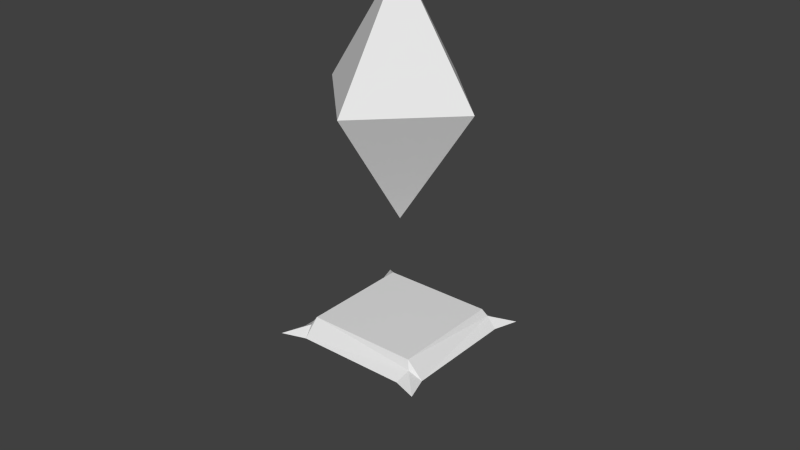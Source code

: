 # Source: monster_turret.blend  (saved by Blender 2.67.0; exported with 4.5.12 LTS)
import bpy
from mathutils import Matrix  # noqa: F401  (used for matrix-valued properties, if any)

bpy.ops.wm.read_factory_settings(use_empty=True)
scene = bpy.context.scene
scene.name = 'Scene'

# ---- collections
col_collection_1 = bpy.data.collections.new('Collection 1'); scene.collection.children.link(col_collection_1)

# ---- materials (node trees are filled in below, after node groups)
mat_turret_crystal = bpy.data.materials.new('turret_crystal')
mat_turret_crystal.alpha_threshold = 0.0
mat_turret_crystal.use_transparent_shadow = False
mat_turret_crystal.roughness = 0.5
mat_turret_crystal.specular_intensity = 1.0
mat_turret_crystal.line_color = (0.0, 0.0, 0.0, 0.8)
mat_turret_base = bpy.data.materials.new('turret_base')
mat_turret_base.alpha_threshold = 0.0
mat_turret_base.use_transparent_shadow = False
mat_turret_base.roughness = 0.5
mat_turret_base.line_color = (0.0, 0.0, 0.0, 1.0)

# ---- material node trees

# ---- world
world_world = bpy.data.worlds.new('World'); scene.world = world_world
world_world.color = (0.05088, 0.05088, 0.05088)
world_world.use_sun_shadow = False
world_world.sun_shadow_jitter_overblur = 0.0
world_world.cycles.sampling_method = 'MANUAL'
world_world.cycles.sample_map_resolution = 256

# ---- meshes
me_cube_001 = bpy.data.meshes.new('Cube.001')
me_cube_001.from_pydata([(0.0, 1.0, 3.0), (5.96e-08, -1.192e-07, 1.5), (-1.0, 5.96e-08, 3.0), (-1.192e-07, 0.0, 4.5), (1.0, 0.0, 3.0), (0.0, -1.0, 3.0)], [], [(4, 3, 5), (1, 4, 5), (2, 0, 1), (1, 5, 2), (0, 4, 1), (0, 2, 3), (2, 5, 3), (4, 0, 3)])
_uv = me_cube_001.uv_layers.new(name='UVMap')
_uv.uv.foreach_set('vector', [0.1439, 0.9706, 0.3207, 0.7943, 0.4971, 0.9711, 0.6743, 0.7943, 0.8511, 0.9706, 0.4979, 0.9711, 0.4975, 0.6179, 0.8506, 0.6175, 0.6743, 0.7943, 0.6743, 0.7943, 0.4979, 0.9711, 0.4975, 0.6179, 0.8506, 0.6175, 0.8511, 0.9706, 0.6743, 0.7943, 0.1444, 0.6175, 0.4975, 0.6179, 0.3207, 0.7943, 0.4975, 0.6179, 0.4971, 0.9711, 0.3207, 0.7943, 0.1439, 0.9706, 0.1444, 0.6175, 0.3207, 0.7943])
me_cube_001.materials.append(mat_turret_crystal)
me_cube_001.materials.append(mat_turret_base)
me_cube_001.use_remesh_preserve_volume = False
me_cube_001.use_remesh_preserve_attributes = False
me_cube_001.use_mirror_vertex_groups = False
me_cube_001.update()
me_cube = bpy.data.meshes.new('Cube')
me_cube.from_pydata([(-0.7071, -1.207, 0.2071), (-0.7071, 0.2071, -1.207), (0.7071, 1.207, -0.2071), (0.7071, -0.2071, 1.207), (-0.6364, -0.745, 0.245), (-0.6364, 0.245, -0.745), (0.3536, 0.945, -0.04497), (0.3536, -0.04497, 0.945), (0.6364, -0.04497, 0.945), (0.4596, -0.1053, 0.9553), (0.495, -0.2864, 0.9864), (-0.495, -0.9864, 0.2864), (-0.601, -0.8553, 0.2053), (-0.6364, -0.945, 0.04497), (-0.495, 0.2864, -0.9864), (-0.6364, 0.04497, -0.945), (-0.601, 0.2053, -0.8553), (0.6364, 0.945, -0.04497), (0.4596, 0.9553, -0.1053), (0.495, 0.9864, -0.2864)], [], [(12, 13, 0), (16, 14, 1), (8, 9, 3), (11, 12, 0), (14, 15, 1), (7, 6, 5, 4), (18, 17, 2), (9, 10, 3), (7, 4, 12, 11, 10, 9), (15, 16, 1), (4, 5, 16, 15, 13, 12), (19, 18, 2), (6, 7, 9, 8, 17, 18), (16, 5, 6, 18, 19, 14), (13, 11, 0), (10, 8, 3), (17, 19, 2), (11, 13, 15, 14, 19, 17, 8, 10)])
me_cube.polygons.foreach_set('material_index', [1, 1, 1, 1, 1, 1, 1, 1, 1, 1, 1, 1, 1, 1, 1, 1, 1, 1])
_uv = me_cube.uv_layers.new(name='UVMap')
_uv.uv.foreach_set('vector', [0.9134, 0.1147, 0.9015, 0.07908, 0.9728, 0.05543, 0.5573, 0.1143, 0.5217, 0.1261, 0.4981, 0.05487, 0.901, 0.5063, 0.9129, 0.4707, 0.9722, 0.5301, 0.9489, 0.1266, 0.9134, 0.1147, 0.9728, 0.05543, 0.09347, 0.07908, 0.04605, 0.1266, 0.02223, 0.05543, 0.9011, 0.4588, 0.5688, 0.4585, 0.5692, 0.1262, 0.9015, 0.1265, 0.5569, 0.4703, 0.5687, 0.5059, 0.4975, 0.5296, 0.9129, 0.4707, 0.9486, 0.4589, 0.9722, 0.5301, 0.9011, 0.4588, 0.9015, 0.1265, 0.9134, 0.1147, 0.9489, 0.1266, 0.9486, 0.4589, 0.9129, 0.4707, 0.5692, 0.07869, 0.5573, 0.1143, 0.4981, 0.05487, 0.9015, 0.1265, 0.5692, 0.1262, 0.5573, 0.1143, 0.5692, 0.07869, 0.9015, 0.07908, 0.9134, 0.1147, 0.5213, 0.4584, 0.5569, 0.4703, 0.4975, 0.5296, 0.5688, 0.4585, 0.9011, 0.4588, 0.9129, 0.4707, 0.901, 0.5063, 0.5687, 0.5059, 0.5569, 0.4703, 0.5573, 0.1143, 0.5692, 0.1262, 0.5688, 0.4585, 0.5569, 0.4703, 0.5213, 0.4584, 0.5217, 0.1261, 0.04644, 0.4589, 0.09397, 0.5063, 0.02279, 0.5301, 0.4263, 0.5059, 0.4737, 0.4584, 0.4975, 0.5296, 0.4733, 0.1261, 0.4258, 0.07869, 0.4969, 0.05487, 0.09397, 0.5063, 0.04644, 0.4589, 0.04605, 0.1266, 0.09347, 0.07908, 0.4258, 0.07869, 0.4733, 0.1261, 0.4737, 0.4584, 0.4263, 0.5059])
me_cube.materials.append(mat_turret_crystal)
me_cube.materials.append(mat_turret_base)
me_cube.use_remesh_preserve_volume = False
me_cube.use_remesh_preserve_attributes = False
me_cube.use_mirror_vertex_groups = False
me_cube.update()

# ---- objects
ob_cube_001 = bpy.data.objects.new('Cube.001', me_cube_001)
ob_cube = bpy.data.objects.new('Cube', me_cube)

# ---- transforms, parenting, visibility, modifiers, constraints
ob_cube_001.location = (0.0, 0.0, -0.03036)
ob_cube_001.lock_rotations_4d = False
ob_cube_001.empty_display_type = 'ARROWS'
ob_cube_001.lineart.crease_threshold = 0.0
ob_cube.location = (0.0, 0.0, 0.0)
ob_cube.rotation_euler = (0.7854, 0.7854, 0.0)
ob_cube.lock_rotations_4d = False
ob_cube.empty_display_type = 'ARROWS'
ob_cube.lineart.crease_threshold = 0.0

# ---- collection membership
col_collection_1.objects.link(ob_cube_001)
col_collection_1.objects.link(ob_cube)

# ---- scene / render settings (as saved in the file)
scene.frame_start = 0; scene.frame_end = 40; scene.frame_set(3)
scene.render.engine = 'BLENDER_EEVEE_NEXT'
scene.render.image_settings.color_mode = 'RGB'
scene.render.image_settings.compression = 90
scene.render.resolution_percentage = 50
scene.render.dither_intensity = 0.0
scene.render.bake_margin = 2
scene.cycles.use_denoising = False
scene.cycles.samples = 10
scene.cycles.sampling_pattern = 'TABULATED_SOBOL'
scene.cycles.light_sampling_threshold = 0.0
scene.cycles.use_adaptive_sampling = False
scene.cycles.use_light_tree = False
scene.cycles.blur_glossy = 0.0
scene.cycles.volume_bounces = 1
scene.cycles.pixel_filter_type = 'GAUSSIAN'
scene.cycles.sample_clamp_indirect = 0.0
scene.view_settings.view_transform = 'Standard'
bpy.context.view_layer.update()

# ---- added for rendering (the .blend has no active camera and no usable light): camera, sun
cam_auto = bpy.data.cameras.new('AutoCamera')
cam_auto.lens = 50.0
cam_auto.sensor_width = 36.0
cam_auto.clip_end = 1000.0
ob_auto_camera = bpy.data.objects.new('AutoCamera', cam_auto)
scene.collection.objects.link(ob_auto_camera)
ob_auto_camera.location = (7.25378, -8.70454, 7.18429)
ob_auto_camera.rotation_euler = (1.09748, -7.21219e-08, 0.694738)
scene.camera = ob_auto_camera
light_auto_sun = bpy.data.lights.new('AutoSun', 'SUN')
light_auto_sun.energy = 3.0
light_auto_sun.angle = 0.0523599
ob_auto_sun = bpy.data.objects.new('AutoSun', light_auto_sun)
scene.collection.objects.link(ob_auto_sun)
ob_auto_sun.rotation_euler = (0.872665, 0.174533, 0.523599)
bpy.context.view_layer.update()
